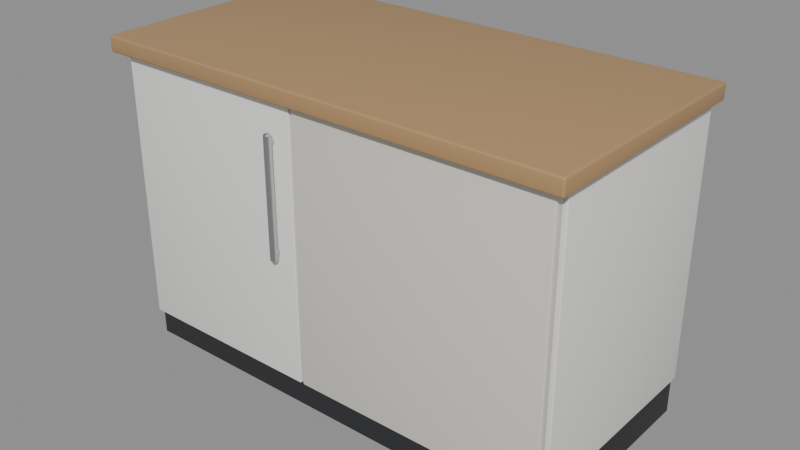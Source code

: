 # Source: mesa-armarios.blend  (saved by Blender 5.2.45; exported with 4.5.12 LTS)
import bpy
from mathutils import Matrix  # noqa: F401  (used for matrix-valued properties, if any)

bpy.ops.wm.read_factory_settings(use_empty=True)
scene = bpy.context.scene
scene.name = 'mesa-armarios'

# ---- collections
col_mesa_armarios = bpy.data.collections.new('mesa-armarios'); scene.collection.children.link(col_mesa_armarios)

# ---- materials (node trees are filled in below, after node groups)
mat_madera_clara = bpy.data.materials.new('Madera clara')
mat_z_calo = bpy.data.materials.new('Zócalo')
mat_blanco_mueble = bpy.data.materials.new('Blanco mueble')
mat_pa_o_gris_claro = bpy.data.materials.new('Paño gris claro')
mat_acero = bpy.data.materials.new('Acero')

# ---- material node trees
mat_madera_clara.use_nodes = True; mat_madera_clara.node_tree.nodes.clear()
_N = mat_madera_clara.node_tree.nodes; _L = mat_madera_clara.node_tree.links
n0 = _N.new('ShaderNodeBsdfPrincipled'); n0.name = 'Principled BSDF'; n0.location = (-200, 100)
n0.inputs[0].default_value = (0.4342, 0.2664, 0.1221, 1.0)
n0.inputs[10].default_value = 0.005
n0.inputs[20].default_value = 0.05
n1 = _N.new('ShaderNodeOutputMaterial'); n1.name = 'Material Output'; n1.location = (200, 100)
_L.new(n0.outputs[0], n1.inputs[0])
n1.is_active_output = True
mat_z_calo.use_nodes = True; mat_z_calo.node_tree.nodes.clear()
_N = mat_z_calo.node_tree.nodes; _L = mat_z_calo.node_tree.links
n0 = _N.new('ShaderNodeBsdfPrincipled'); n0.name = 'Principled BSDF'; n0.location = (-200, 100)
n0.inputs[0].default_value = (0.02315, 0.02416, 0.02624, 1.0)
n0.inputs[2].default_value = 0.6
n0.inputs[10].default_value = 0.005
n0.inputs[20].default_value = 0.05
n1 = _N.new('ShaderNodeOutputMaterial'); n1.name = 'Material Output'; n1.location = (200, 100)
_L.new(n0.outputs[0], n1.inputs[0])
n1.is_active_output = True
mat_blanco_mueble.use_nodes = True; mat_blanco_mueble.node_tree.nodes.clear()
_N = mat_blanco_mueble.node_tree.nodes; _L = mat_blanco_mueble.node_tree.links
n0 = _N.new('ShaderNodeBsdfPrincipled'); n0.name = 'Principled BSDF'; n0.location = (-200, 100)
n0.inputs[0].default_value = (0.8388, 0.8308, 0.7913, 1.0)
n0.inputs[2].default_value = 0.45
n0.inputs[10].default_value = 0.005
n0.inputs[20].default_value = 0.05
n1 = _N.new('ShaderNodeOutputMaterial'); n1.name = 'Material Output'; n1.location = (200, 100)
_L.new(n0.outputs[0], n1.inputs[0])
n1.is_active_output = True
mat_pa_o_gris_claro.use_nodes = True; mat_pa_o_gris_claro.node_tree.nodes.clear()
_N = mat_pa_o_gris_claro.node_tree.nodes; _L = mat_pa_o_gris_claro.node_tree.links
n0 = _N.new('ShaderNodeBsdfPrincipled'); n0.name = 'Principled BSDF'; n0.location = (-200, 100)
n0.inputs[0].default_value = (0.7084, 0.6867, 0.6308, 1.0)
n0.inputs[2].default_value = 0.45
n0.inputs[10].default_value = 0.005
n0.inputs[20].default_value = 0.05
n1 = _N.new('ShaderNodeOutputMaterial'); n1.name = 'Material Output'; n1.location = (200, 100)
_L.new(n0.outputs[0], n1.inputs[0])
n1.is_active_output = True
mat_acero.use_nodes = True; mat_acero.node_tree.nodes.clear()
_N = mat_acero.node_tree.nodes; _L = mat_acero.node_tree.links
n0 = _N.new('ShaderNodeBsdfPrincipled'); n0.name = 'Principled BSDF'; n0.location = (-200, 100)
n0.inputs[0].default_value = (0.5776, 0.5906, 0.6038, 1.0)
n0.inputs[1].default_value = 1.0
n0.inputs[2].default_value = 0.28
n0.inputs[10].default_value = 0.005
n0.inputs[20].default_value = 0.05
n1 = _N.new('ShaderNodeOutputMaterial'); n1.name = 'Material Output'; n1.location = (200, 100)
_L.new(n0.outputs[0], n1.inputs[0])
n1.is_active_output = True

# ---- meshes
me_tablero = bpy.data.meshes.new('Tablero')
me_tablero.from_pydata([(-0.6, -0.3, -0.02), (-0.6, -0.3, 0.02), (-0.6, 0.3, -0.02), (-0.6, 0.3, 0.02), (0.6, -0.3, -0.02), (0.6, -0.3, 0.02), (0.6, 0.3, -0.02), (0.6, 0.3, 0.02)], [], [(0, 1, 3, 2), (2, 3, 7, 6), (6, 7, 5, 4), (4, 5, 1, 0), (2, 6, 4, 0), (7, 3, 1, 5)])
me_tablero.polygons.foreach_set('use_smooth', [True] * 6)
me_tablero.materials.append(mat_madera_clara)
me_tablero.update()
me_z_calo_004 = bpy.data.meshes.new('Zócalo.004')
me_z_calo_004.from_pydata([(-0.58, -0.26, -0.04), (-0.58, -0.26, 0.04), (-0.58, 0.26, -0.04), (-0.58, 0.26, 0.04), (0.58, -0.26, -0.04), (0.58, -0.26, 0.04), (0.58, 0.26, -0.04), (0.58, 0.26, 0.04)], [], [(0, 1, 3, 2), (2, 3, 7, 6), (6, 7, 5, 4), (4, 5, 1, 0), (2, 6, 4, 0), (7, 3, 1, 5)])
me_z_calo_004.polygons.foreach_set('use_smooth', [True] * 6)
me_z_calo_004.materials.append(mat_z_calo)
me_z_calo_004.update()
me_cuerpo_008 = bpy.data.meshes.new('Cuerpo.008')
me_cuerpo_008.from_pydata([(-0.58, -0.27, -0.34), (-0.58, -0.27, 0.34), (-0.58, 0.27, -0.34), (-0.58, 0.27, 0.34), (0.58, -0.27, -0.34), (0.58, -0.27, 0.34), (0.58, 0.27, -0.34), (0.58, 0.27, 0.34)], [], [(0, 1, 3, 2), (2, 3, 7, 6), (6, 7, 5, 4), (4, 5, 1, 0), (2, 6, 4, 0), (7, 3, 1, 5)])
me_cuerpo_008.polygons.foreach_set('use_smooth', [True] * 6)
me_cuerpo_008.materials.append(mat_blanco_mueble)
me_cuerpo_008.update()
me_pa_o_fijo = bpy.data.meshes.new('Paño fijo')
me_pa_o_fijo.from_pydata([(-0.315, -0.01, -0.334), (-0.315, -0.01, 0.334), (-0.315, 0.01, -0.334), (-0.315, 0.01, 0.334), (0.315, -0.01, -0.334), (0.315, -0.01, 0.334), (0.315, 0.01, -0.334), (0.315, 0.01, 0.334)], [], [(0, 1, 3, 2), (2, 3, 7, 6), (6, 7, 5, 4), (4, 5, 1, 0), (2, 6, 4, 0), (7, 3, 1, 5)])
me_pa_o_fijo.polygons.foreach_set('use_smooth', [True] * 6)
me_pa_o_fijo.materials.append(mat_pa_o_gris_claro)
me_pa_o_fijo.update()
me_puerta_005 = bpy.data.meshes.new('Puerta.005')
me_puerta_005.from_pydata([(-0.25, -0.01, -0.334), (-0.25, -0.01, 0.334), (-0.25, 0.01, -0.334), (-0.25, 0.01, 0.334), (0.25, -0.01, -0.334), (0.25, -0.01, 0.334), (0.25, 0.01, -0.334), (0.25, 0.01, 0.334)], [], [(0, 1, 3, 2), (2, 3, 7, 6), (6, 7, 5, 4), (4, 5, 1, 0), (2, 6, 4, 0), (7, 3, 1, 5)])
me_puerta_005.polygons.foreach_set('use_smooth', [True] * 6)
me_puerta_005.materials.append(mat_blanco_mueble)
me_puerta_005.update()
me_tirador_009 = bpy.data.meshes.new('Tirador.009')
me_tirador_009.from_pydata([(-0.008, -0.008, -0.15), (-0.008, -0.008, 0.15), (-0.008, 0.008, -0.15), (-0.008, 0.008, 0.15), (0.008, -0.008, -0.15), (0.008, -0.008, 0.15), (0.008, 0.008, -0.15), (0.008, 0.008, 0.15)], [], [(0, 1, 3, 2), (2, 3, 7, 6), (6, 7, 5, 4), (4, 5, 1, 0), (2, 6, 4, 0), (7, 3, 1, 5)])
me_tirador_009.polygons.foreach_set('use_smooth', [True] * 6)
me_tirador_009.materials.append(mat_acero)
me_tirador_009.update()
me_soporte_014 = bpy.data.meshes.new('Soporte.014')
me_soporte_014.from_pydata([(-0.006, -0.01, -0.006), (-0.006, -0.01, 0.006), (-0.006, 0.01, -0.006), (-0.006, 0.01, 0.006), (0.006, -0.01, -0.006), (0.006, -0.01, 0.006), (0.006, 0.01, -0.006), (0.006, 0.01, 0.006)], [], [(0, 1, 3, 2), (2, 3, 7, 6), (6, 7, 5, 4), (4, 5, 1, 0), (2, 6, 4, 0), (7, 3, 1, 5)])
me_soporte_014.polygons.foreach_set('use_smooth', [True] * 6)
me_soporte_014.materials.append(mat_acero)
me_soporte_014.update()
me_soporte_015 = bpy.data.meshes.new('Soporte.015')
me_soporte_015.from_pydata([(-0.006, -0.01, -0.006), (-0.006, -0.01, 0.006), (-0.006, 0.01, -0.006), (-0.006, 0.01, 0.006), (0.006, -0.01, -0.006), (0.006, -0.01, 0.006), (0.006, 0.01, -0.006), (0.006, 0.01, 0.006)], [], [(0, 1, 3, 2), (2, 3, 7, 6), (6, 7, 5, 4), (4, 5, 1, 0), (2, 6, 4, 0), (7, 3, 1, 5)])
me_soporte_015.polygons.foreach_set('use_smooth', [True] * 6)
me_soporte_015.materials.append(mat_acero)
me_soporte_015.update()

# ---- objects
ob_tablero = bpy.data.objects.new('Tablero', me_tablero)
ob_z_calo_005 = bpy.data.objects.new('Zócalo.005', me_z_calo_004)
ob_cuerpo_009 = bpy.data.objects.new('Cuerpo.009', me_cuerpo_008)
ob_pa_o_fijo = bpy.data.objects.new('Paño fijo', me_pa_o_fijo)
ob_puerta_006 = bpy.data.objects.new('Puerta.006', me_puerta_005)
ob_tirador_010 = bpy.data.objects.new('Tirador.010', me_tirador_009)
ob_soporte_015 = bpy.data.objects.new('Soporte.015', me_soporte_014)
ob_soporte_016 = bpy.data.objects.new('Soporte.016', me_soporte_015)

# ---- transforms, parenting, visibility, modifiers, constraints
ob_tablero.location = (0.0, 0.0, 0.78)
_m = ob_tablero.modifiers.new('Bisel', 'BEVEL')
_m.width = 0.005
_m.width_pct = 0.005
_m.segments = 3
ob_z_calo_005.location = (0.0, 0.01, 0.04)
_m = ob_z_calo_005.modifiers.new('Bisel', 'BEVEL')
_m.width = 0.002
_m.width_pct = 0.002
_m.segments = 3
ob_cuerpo_009.location = (0.0, 0.02, 0.42)
_m = ob_cuerpo_009.modifiers.new('Bisel', 'BEVEL')
_m.width = 0.003
_m.width_pct = 0.003
_m.segments = 3
ob_pa_o_fijo.location = (0.261, -0.27, 0.42)
_m = ob_pa_o_fijo.modifiers.new('Bisel', 'BEVEL')
_m.width = 0.003
_m.width_pct = 0.003
_m.segments = 3
ob_puerta_006.location = (-0.31, -0.27, 0.42)
_m = ob_puerta_006.modifiers.new('Bisel', 'BEVEL')
_m.width = 0.003
_m.width_pct = 0.003
_m.segments = 3
ob_tirador_010.location = (-0.11, -0.294, 0.54)
_m = ob_tirador_010.modifiers.new('Bisel', 'BEVEL')
_m.width = 0.006
_m.width_pct = 0.006
_m.segments = 4
ob_soporte_015.location = (-0.11, -0.284, 0.41)
_m = ob_soporte_015.modifiers.new('Bisel', 'BEVEL')
_m.width = 0.003
_m.width_pct = 0.003
_m.segments = 3
ob_soporte_016.location = (-0.11, -0.284, 0.67)
_m = ob_soporte_016.modifiers.new('Bisel', 'BEVEL')
_m.width = 0.003
_m.width_pct = 0.003
_m.segments = 3

# ---- collection membership
col_mesa_armarios.objects.link(ob_tablero)
col_mesa_armarios.objects.link(ob_z_calo_005)
col_mesa_armarios.objects.link(ob_cuerpo_009)
col_mesa_armarios.objects.link(ob_pa_o_fijo)
col_mesa_armarios.objects.link(ob_puerta_006)
col_mesa_armarios.objects.link(ob_tirador_010)
col_mesa_armarios.objects.link(ob_soporte_015)
col_mesa_armarios.objects.link(ob_soporte_016)

# ---- scene / render settings (as saved in the file)
scene.frame_start = 1; scene.frame_end = 250; scene.frame_set(1)
scene.render.engine = 'BLENDER_EEVEE_NEXT'
scene.render.image_settings.exr_codec = 'NONE'
scene.render.use_bake_clear = False
scene.render.bake_margin = 0
scene.render.bake_bias = 0.0
scene.render.bake_samples = 0
scene.render.simplify_subdivision_render = 0
scene.render.simplify_child_particles_render = 0.0
scene.render.compositor_device = 'GPU'
scene.eevee.use_volume_custom_range = False
scene.eevee.gtao_distance = 0.0
scene.eevee.use_fast_gi = False
scene.eevee.fast_gi_thickness_near = 0.1
scene.eevee.fast_gi_thickness_far = 0.0
scene.eevee.ray_tracing_options.screen_trace_thickness = 0.1
bpy.context.view_layer.update()

# ---- added for rendering (the .blend has no active camera and no usable light): camera, sun + grey world if the file has none
cam_auto = bpy.data.cameras.new('AutoCamera')
cam_auto.lens = 50.0
cam_auto.sensor_width = 36.0
cam_auto.clip_end = 1000.0
ob_auto_camera = bpy.data.objects.new('AutoCamera', cam_auto)
scene.collection.objects.link(ob_auto_camera)
ob_auto_camera.location = (1.44596, -1.73615, 1.55677)
ob_auto_camera.rotation_euler = (1.09748, -7.21219e-08, 0.694738)
scene.camera = ob_auto_camera
light_auto_sun = bpy.data.lights.new('AutoSun', 'SUN')
light_auto_sun.energy = 3.0
light_auto_sun.angle = 0.0523599
ob_auto_sun = bpy.data.objects.new('AutoSun', light_auto_sun)
scene.collection.objects.link(ob_auto_sun)
ob_auto_sun.rotation_euler = (0.872665, 0.174533, 0.523599)
if scene.world is None:
    world_auto = bpy.data.worlds.new('AutoWorld')
    world_auto.color = (0.3, 0.3, 0.3)
    scene.world = world_auto
bpy.context.view_layer.update()
